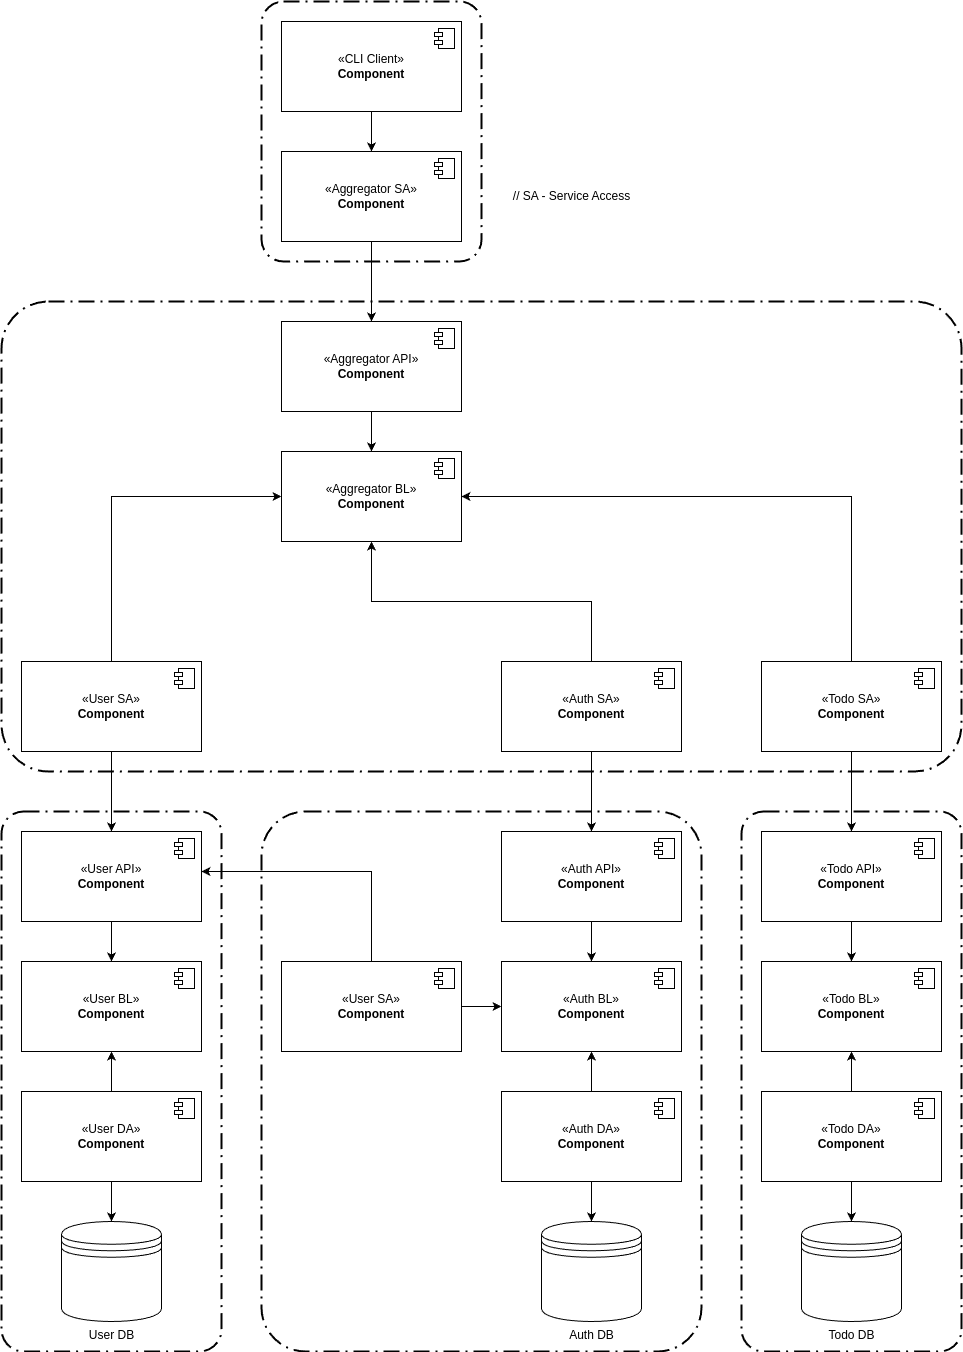

The diagram above was exported from draw.io. Its source (the exported page's mxGraphModel, read from the mxfile embedded in the PNG):
<mxGraphModel dx="2791" dy="2050" grid="1" gridSize="10" guides="1" tooltips="1" connect="1" arrows="1" fold="1" page="0" pageScale="1" pageWidth="850" pageHeight="1100" math="0" shadow="0">
  <root>
    <mxCell id="0" />
    <mxCell id="1" parent="0" />
    <mxCell id="Z8YyYTsG0uD13kEyDJ5D-43" value="" style="points=[[0.25,0,0],[0.5,0,0],[0.75,0,0],[1,0.25,0],[1,0.5,0],[1,0.75,0],[0.75,1,0],[0.5,1,0],[0.25,1,0],[0,0.75,0],[0,0.5,0],[0,0.25,0]];rounded=1;arcSize=10;dashed=1;fillColor=none;gradientColor=none;dashPattern=8 3 1 3;strokeWidth=2;whiteSpace=wrap;html=1;" parent="1" vertex="1">
      <mxGeometry x="-20" y="-170" width="960" height="470" as="geometry" />
    </mxCell>
    <mxCell id="Z8YyYTsG0uD13kEyDJ5D-42" value="" style="points=[[0.25,0,0],[0.5,0,0],[0.75,0,0],[1,0.25,0],[1,0.5,0],[1,0.75,0],[0.75,1,0],[0.5,1,0],[0.25,1,0],[0,0.75,0],[0,0.5,0],[0,0.25,0]];rounded=1;arcSize=10;dashed=1;fillColor=none;gradientColor=none;dashPattern=8 3 1 3;strokeWidth=2;whiteSpace=wrap;html=1;" parent="1" vertex="1">
      <mxGeometry x="720" y="340" width="220" height="540" as="geometry" />
    </mxCell>
    <mxCell id="Z8YyYTsG0uD13kEyDJ5D-41" value="" style="points=[[0.25,0,0],[0.5,0,0],[0.75,0,0],[1,0.25,0],[1,0.5,0],[1,0.75,0],[0.75,1,0],[0.5,1,0],[0.25,1,0],[0,0.75,0],[0,0.5,0],[0,0.25,0]];rounded=1;arcSize=10;dashed=1;fillColor=none;gradientColor=none;dashPattern=8 3 1 3;strokeWidth=2;whiteSpace=wrap;html=1;" parent="1" vertex="1">
      <mxGeometry x="240" y="340" width="440" height="540" as="geometry" />
    </mxCell>
    <mxCell id="Z8YyYTsG0uD13kEyDJ5D-40" value="" style="points=[[0.25,0,0],[0.5,0,0],[0.75,0,0],[1,0.25,0],[1,0.5,0],[1,0.75,0],[0.75,1,0],[0.5,1,0],[0.25,1,0],[0,0.75,0],[0,0.5,0],[0,0.25,0]];rounded=1;arcSize=10;dashed=1;fillColor=none;gradientColor=none;dashPattern=8 3 1 3;strokeWidth=2;whiteSpace=wrap;html=1;" parent="1" vertex="1">
      <mxGeometry x="-20" y="340" width="220" height="540" as="geometry" />
    </mxCell>
    <mxCell id="Z8YyYTsG0uD13kEyDJ5D-1" value="«User BL»&lt;br&gt;&lt;b&gt;Component&lt;/b&gt;" style="html=1;dropTarget=0;whiteSpace=wrap;" parent="1" vertex="1">
      <mxGeometry y="490" width="180" height="90" as="geometry" />
    </mxCell>
    <mxCell id="Z8YyYTsG0uD13kEyDJ5D-2" value="" style="shape=module;jettyWidth=8;jettyHeight=4;" parent="Z8YyYTsG0uD13kEyDJ5D-1" vertex="1">
      <mxGeometry x="1" width="20" height="20" relative="1" as="geometry">
        <mxPoint x="-27" y="7" as="offset" />
      </mxGeometry>
    </mxCell>
    <mxCell id="SLGzL-4cCVWE46-Gh-xd-33" style="edgeStyle=orthogonalEdgeStyle;rounded=0;orthogonalLoop=1;jettySize=auto;html=1;" parent="1" source="Z8YyYTsG0uD13kEyDJ5D-9" target="SLGzL-4cCVWE46-Gh-xd-30" edge="1">
      <mxGeometry relative="1" as="geometry" />
    </mxCell>
    <mxCell id="Z8YyYTsG0uD13kEyDJ5D-9" value="«CLI Client»&lt;br&gt;&lt;b&gt;Component&lt;/b&gt;" style="html=1;dropTarget=0;whiteSpace=wrap;" parent="1" vertex="1">
      <mxGeometry x="260" y="-450" width="180" height="90" as="geometry" />
    </mxCell>
    <mxCell id="Z8YyYTsG0uD13kEyDJ5D-10" value="" style="shape=module;jettyWidth=8;jettyHeight=4;" parent="Z8YyYTsG0uD13kEyDJ5D-9" vertex="1">
      <mxGeometry x="1" width="20" height="20" relative="1" as="geometry">
        <mxPoint x="-27" y="7" as="offset" />
      </mxGeometry>
    </mxCell>
    <mxCell id="Z8YyYTsG0uD13kEyDJ5D-35" style="edgeStyle=orthogonalEdgeStyle;rounded=0;orthogonalLoop=1;jettySize=auto;html=1;" parent="1" source="SLGzL-4cCVWE46-Gh-xd-13" target="SLGzL-4cCVWE46-Gh-xd-1" edge="1">
      <mxGeometry relative="1" as="geometry">
        <mxPoint x="90" y="390" as="targetPoint" />
      </mxGeometry>
    </mxCell>
    <mxCell id="SLGzL-4cCVWE46-Gh-xd-20" style="edgeStyle=orthogonalEdgeStyle;rounded=0;orthogonalLoop=1;jettySize=auto;html=1;" parent="1" source="Z8YyYTsG0uD13kEyDJ5D-11" target="SLGzL-4cCVWE46-Gh-xd-10" edge="1">
      <mxGeometry relative="1" as="geometry" />
    </mxCell>
    <mxCell id="Z8YyYTsG0uD13kEyDJ5D-11" value="«Aggregator API»&lt;br&gt;&lt;b&gt;Component&lt;/b&gt;" style="html=1;dropTarget=0;whiteSpace=wrap;" parent="1" vertex="1">
      <mxGeometry x="260" y="-150" width="180" height="90" as="geometry" />
    </mxCell>
    <mxCell id="Z8YyYTsG0uD13kEyDJ5D-12" value="" style="shape=module;jettyWidth=8;jettyHeight=4;" parent="Z8YyYTsG0uD13kEyDJ5D-11" vertex="1">
      <mxGeometry x="1" width="20" height="20" relative="1" as="geometry">
        <mxPoint x="-27" y="7" as="offset" />
      </mxGeometry>
    </mxCell>
    <mxCell id="Z8YyYTsG0uD13kEyDJ5D-13" value="User DB" style="shape=datastore;html=1;labelPosition=center;verticalLabelPosition=bottom;align=center;verticalAlign=top;" parent="1" vertex="1">
      <mxGeometry x="40" y="750" width="100" height="100" as="geometry" />
    </mxCell>
    <mxCell id="Z8YyYTsG0uD13kEyDJ5D-14" value="«Auth BL»&lt;br&gt;&lt;b&gt;Component&lt;/b&gt;" style="html=1;dropTarget=0;whiteSpace=wrap;" parent="1" vertex="1">
      <mxGeometry x="480" y="490" width="180" height="90" as="geometry" />
    </mxCell>
    <mxCell id="Z8YyYTsG0uD13kEyDJ5D-15" value="" style="shape=module;jettyWidth=8;jettyHeight=4;" parent="Z8YyYTsG0uD13kEyDJ5D-14" vertex="1">
      <mxGeometry x="1" width="20" height="20" relative="1" as="geometry">
        <mxPoint x="-27" y="7" as="offset" />
      </mxGeometry>
    </mxCell>
    <mxCell id="Z8YyYTsG0uD13kEyDJ5D-16" value="Auth DB" style="shape=datastore;html=1;labelPosition=center;verticalLabelPosition=bottom;align=center;verticalAlign=top;" parent="1" vertex="1">
      <mxGeometry x="520" y="750" width="100" height="100" as="geometry" />
    </mxCell>
    <mxCell id="Z8YyYTsG0uD13kEyDJ5D-17" value="«Todo BL»&lt;br&gt;&lt;b&gt;Component&lt;/b&gt;" style="html=1;dropTarget=0;whiteSpace=wrap;" parent="1" vertex="1">
      <mxGeometry x="740" y="490" width="180" height="90" as="geometry" />
    </mxCell>
    <mxCell id="Z8YyYTsG0uD13kEyDJ5D-18" value="" style="shape=module;jettyWidth=8;jettyHeight=4;" parent="Z8YyYTsG0uD13kEyDJ5D-17" vertex="1">
      <mxGeometry x="1" width="20" height="20" relative="1" as="geometry">
        <mxPoint x="-27" y="7" as="offset" />
      </mxGeometry>
    </mxCell>
    <mxCell id="Z8YyYTsG0uD13kEyDJ5D-19" value="Todo DB" style="shape=datastore;html=1;labelPosition=center;verticalLabelPosition=bottom;align=center;verticalAlign=top;" parent="1" vertex="1">
      <mxGeometry x="780" y="750" width="100" height="100" as="geometry" />
    </mxCell>
    <mxCell id="Z8YyYTsG0uD13kEyDJ5D-29" style="edgeStyle=orthogonalEdgeStyle;rounded=0;orthogonalLoop=1;jettySize=auto;html=1;" parent="1" source="Z8YyYTsG0uD13kEyDJ5D-20" target="Z8YyYTsG0uD13kEyDJ5D-1" edge="1">
      <mxGeometry relative="1" as="geometry" />
    </mxCell>
    <mxCell id="Z8YyYTsG0uD13kEyDJ5D-32" style="edgeStyle=orthogonalEdgeStyle;rounded=0;orthogonalLoop=1;jettySize=auto;html=1;" parent="1" source="Z8YyYTsG0uD13kEyDJ5D-20" target="Z8YyYTsG0uD13kEyDJ5D-13" edge="1">
      <mxGeometry relative="1" as="geometry" />
    </mxCell>
    <mxCell id="Z8YyYTsG0uD13kEyDJ5D-20" value="«User DA»&lt;br&gt;&lt;b&gt;Component&lt;/b&gt;" style="html=1;dropTarget=0;whiteSpace=wrap;" parent="1" vertex="1">
      <mxGeometry y="620" width="180" height="90" as="geometry" />
    </mxCell>
    <mxCell id="Z8YyYTsG0uD13kEyDJ5D-21" value="" style="shape=module;jettyWidth=8;jettyHeight=4;" parent="Z8YyYTsG0uD13kEyDJ5D-20" vertex="1">
      <mxGeometry x="1" width="20" height="20" relative="1" as="geometry">
        <mxPoint x="-27" y="7" as="offset" />
      </mxGeometry>
    </mxCell>
    <mxCell id="Z8YyYTsG0uD13kEyDJ5D-30" style="edgeStyle=orthogonalEdgeStyle;rounded=0;orthogonalLoop=1;jettySize=auto;html=1;" parent="1" source="Z8YyYTsG0uD13kEyDJ5D-22" target="Z8YyYTsG0uD13kEyDJ5D-14" edge="1">
      <mxGeometry relative="1" as="geometry" />
    </mxCell>
    <mxCell id="Z8YyYTsG0uD13kEyDJ5D-33" style="edgeStyle=orthogonalEdgeStyle;rounded=0;orthogonalLoop=1;jettySize=auto;html=1;" parent="1" source="Z8YyYTsG0uD13kEyDJ5D-22" target="Z8YyYTsG0uD13kEyDJ5D-16" edge="1">
      <mxGeometry relative="1" as="geometry" />
    </mxCell>
    <mxCell id="Z8YyYTsG0uD13kEyDJ5D-22" value="«Auth DA»&lt;br&gt;&lt;b&gt;Component&lt;/b&gt;" style="html=1;dropTarget=0;whiteSpace=wrap;" parent="1" vertex="1">
      <mxGeometry x="480" y="620" width="180" height="90" as="geometry" />
    </mxCell>
    <mxCell id="Z8YyYTsG0uD13kEyDJ5D-23" value="" style="shape=module;jettyWidth=8;jettyHeight=4;" parent="Z8YyYTsG0uD13kEyDJ5D-22" vertex="1">
      <mxGeometry x="1" width="20" height="20" relative="1" as="geometry">
        <mxPoint x="-27" y="7" as="offset" />
      </mxGeometry>
    </mxCell>
    <mxCell id="Z8YyYTsG0uD13kEyDJ5D-31" style="edgeStyle=orthogonalEdgeStyle;rounded=0;orthogonalLoop=1;jettySize=auto;html=1;" parent="1" source="Z8YyYTsG0uD13kEyDJ5D-24" target="Z8YyYTsG0uD13kEyDJ5D-17" edge="1">
      <mxGeometry relative="1" as="geometry" />
    </mxCell>
    <mxCell id="Z8YyYTsG0uD13kEyDJ5D-34" style="edgeStyle=orthogonalEdgeStyle;rounded=0;orthogonalLoop=1;jettySize=auto;html=1;" parent="1" source="Z8YyYTsG0uD13kEyDJ5D-24" target="Z8YyYTsG0uD13kEyDJ5D-19" edge="1">
      <mxGeometry relative="1" as="geometry" />
    </mxCell>
    <mxCell id="Z8YyYTsG0uD13kEyDJ5D-24" value="«Todo DA»&lt;br&gt;&lt;b&gt;Component&lt;/b&gt;" style="html=1;dropTarget=0;whiteSpace=wrap;" parent="1" vertex="1">
      <mxGeometry x="740" y="620" width="180" height="90" as="geometry" />
    </mxCell>
    <mxCell id="Z8YyYTsG0uD13kEyDJ5D-25" value="" style="shape=module;jettyWidth=8;jettyHeight=4;" parent="Z8YyYTsG0uD13kEyDJ5D-24" vertex="1">
      <mxGeometry x="1" width="20" height="20" relative="1" as="geometry">
        <mxPoint x="-27" y="7" as="offset" />
      </mxGeometry>
    </mxCell>
    <mxCell id="SLGzL-4cCVWE46-Gh-xd-7" style="edgeStyle=orthogonalEdgeStyle;rounded=0;orthogonalLoop=1;jettySize=auto;html=1;" parent="1" source="SLGzL-4cCVWE46-Gh-xd-1" target="Z8YyYTsG0uD13kEyDJ5D-1" edge="1">
      <mxGeometry relative="1" as="geometry" />
    </mxCell>
    <mxCell id="SLGzL-4cCVWE46-Gh-xd-1" value="«User API»&lt;br&gt;&lt;b&gt;Component&lt;/b&gt;" style="html=1;dropTarget=0;whiteSpace=wrap;" parent="1" vertex="1">
      <mxGeometry y="360" width="180" height="90" as="geometry" />
    </mxCell>
    <mxCell id="SLGzL-4cCVWE46-Gh-xd-2" value="" style="shape=module;jettyWidth=8;jettyHeight=4;" parent="SLGzL-4cCVWE46-Gh-xd-1" vertex="1">
      <mxGeometry x="1" width="20" height="20" relative="1" as="geometry">
        <mxPoint x="-27" y="7" as="offset" />
      </mxGeometry>
    </mxCell>
    <mxCell id="SLGzL-4cCVWE46-Gh-xd-8" style="edgeStyle=orthogonalEdgeStyle;rounded=0;orthogonalLoop=1;jettySize=auto;html=1;" parent="1" source="SLGzL-4cCVWE46-Gh-xd-3" target="Z8YyYTsG0uD13kEyDJ5D-14" edge="1">
      <mxGeometry relative="1" as="geometry" />
    </mxCell>
    <mxCell id="SLGzL-4cCVWE46-Gh-xd-3" value="«Auth API»&lt;br&gt;&lt;b&gt;Component&lt;/b&gt;" style="html=1;dropTarget=0;whiteSpace=wrap;" parent="1" vertex="1">
      <mxGeometry x="480" y="360" width="180" height="90" as="geometry" />
    </mxCell>
    <mxCell id="SLGzL-4cCVWE46-Gh-xd-4" value="" style="shape=module;jettyWidth=8;jettyHeight=4;" parent="SLGzL-4cCVWE46-Gh-xd-3" vertex="1">
      <mxGeometry x="1" width="20" height="20" relative="1" as="geometry">
        <mxPoint x="-27" y="7" as="offset" />
      </mxGeometry>
    </mxCell>
    <mxCell id="SLGzL-4cCVWE46-Gh-xd-9" style="edgeStyle=orthogonalEdgeStyle;rounded=0;orthogonalLoop=1;jettySize=auto;html=1;" parent="1" source="SLGzL-4cCVWE46-Gh-xd-5" target="Z8YyYTsG0uD13kEyDJ5D-17" edge="1">
      <mxGeometry relative="1" as="geometry" />
    </mxCell>
    <mxCell id="SLGzL-4cCVWE46-Gh-xd-5" value="«Todo API»&lt;br&gt;&lt;b&gt;Component&lt;/b&gt;" style="html=1;dropTarget=0;whiteSpace=wrap;" parent="1" vertex="1">
      <mxGeometry x="740" y="360" width="180" height="90" as="geometry" />
    </mxCell>
    <mxCell id="SLGzL-4cCVWE46-Gh-xd-6" value="" style="shape=module;jettyWidth=8;jettyHeight=4;" parent="SLGzL-4cCVWE46-Gh-xd-5" vertex="1">
      <mxGeometry x="1" width="20" height="20" relative="1" as="geometry">
        <mxPoint x="-27" y="7" as="offset" />
      </mxGeometry>
    </mxCell>
    <mxCell id="SLGzL-4cCVWE46-Gh-xd-25" style="edgeStyle=orthogonalEdgeStyle;rounded=0;orthogonalLoop=1;jettySize=auto;html=1;startArrow=classic;startFill=1;endArrow=none;endFill=0;" parent="1" source="SLGzL-4cCVWE46-Gh-xd-10" target="SLGzL-4cCVWE46-Gh-xd-13" edge="1">
      <mxGeometry relative="1" as="geometry" />
    </mxCell>
    <mxCell id="SLGzL-4cCVWE46-Gh-xd-26" style="edgeStyle=orthogonalEdgeStyle;rounded=0;orthogonalLoop=1;jettySize=auto;html=1;startArrow=classic;startFill=1;endArrow=none;endFill=0;" parent="1" source="SLGzL-4cCVWE46-Gh-xd-10" target="SLGzL-4cCVWE46-Gh-xd-16" edge="1">
      <mxGeometry relative="1" as="geometry">
        <Array as="points">
          <mxPoint x="350" y="130" />
          <mxPoint x="570" y="130" />
        </Array>
      </mxGeometry>
    </mxCell>
    <mxCell id="SLGzL-4cCVWE46-Gh-xd-27" style="edgeStyle=orthogonalEdgeStyle;rounded=0;orthogonalLoop=1;jettySize=auto;html=1;startArrow=classic;startFill=1;endArrow=none;endFill=0;" parent="1" source="SLGzL-4cCVWE46-Gh-xd-10" target="SLGzL-4cCVWE46-Gh-xd-18" edge="1">
      <mxGeometry relative="1" as="geometry" />
    </mxCell>
    <mxCell id="SLGzL-4cCVWE46-Gh-xd-10" value="«Aggregator BL»&lt;br&gt;&lt;b&gt;Component&lt;/b&gt;" style="html=1;dropTarget=0;whiteSpace=wrap;" parent="1" vertex="1">
      <mxGeometry x="260" y="-20" width="180" height="90" as="geometry" />
    </mxCell>
    <mxCell id="SLGzL-4cCVWE46-Gh-xd-11" value="" style="shape=module;jettyWidth=8;jettyHeight=4;" parent="SLGzL-4cCVWE46-Gh-xd-10" vertex="1">
      <mxGeometry x="1" width="20" height="20" relative="1" as="geometry">
        <mxPoint x="-27" y="7" as="offset" />
      </mxGeometry>
    </mxCell>
    <mxCell id="SLGzL-4cCVWE46-Gh-xd-13" value="«User SA»&lt;br&gt;&lt;b&gt;Component&lt;/b&gt;" style="html=1;dropTarget=0;whiteSpace=wrap;" parent="1" vertex="1">
      <mxGeometry y="190" width="180" height="90" as="geometry" />
    </mxCell>
    <mxCell id="SLGzL-4cCVWE46-Gh-xd-14" value="" style="shape=module;jettyWidth=8;jettyHeight=4;" parent="SLGzL-4cCVWE46-Gh-xd-13" vertex="1">
      <mxGeometry x="1" width="20" height="20" relative="1" as="geometry">
        <mxPoint x="-27" y="7" as="offset" />
      </mxGeometry>
    </mxCell>
    <mxCell id="SLGzL-4cCVWE46-Gh-xd-38" style="edgeStyle=orthogonalEdgeStyle;rounded=0;orthogonalLoop=1;jettySize=auto;html=1;" parent="1" source="SLGzL-4cCVWE46-Gh-xd-16" target="SLGzL-4cCVWE46-Gh-xd-3" edge="1">
      <mxGeometry relative="1" as="geometry" />
    </mxCell>
    <mxCell id="SLGzL-4cCVWE46-Gh-xd-16" value="«Auth SA»&lt;br&gt;&lt;b&gt;Component&lt;/b&gt;" style="html=1;dropTarget=0;whiteSpace=wrap;" parent="1" vertex="1">
      <mxGeometry x="480" y="190" width="180" height="90" as="geometry" />
    </mxCell>
    <mxCell id="SLGzL-4cCVWE46-Gh-xd-17" value="" style="shape=module;jettyWidth=8;jettyHeight=4;" parent="SLGzL-4cCVWE46-Gh-xd-16" vertex="1">
      <mxGeometry x="1" width="20" height="20" relative="1" as="geometry">
        <mxPoint x="-27" y="7" as="offset" />
      </mxGeometry>
    </mxCell>
    <mxCell id="SLGzL-4cCVWE46-Gh-xd-39" style="edgeStyle=orthogonalEdgeStyle;rounded=0;orthogonalLoop=1;jettySize=auto;html=1;" parent="1" source="SLGzL-4cCVWE46-Gh-xd-18" target="SLGzL-4cCVWE46-Gh-xd-5" edge="1">
      <mxGeometry relative="1" as="geometry" />
    </mxCell>
    <mxCell id="SLGzL-4cCVWE46-Gh-xd-18" value="«Todo SA»&lt;br&gt;&lt;b&gt;Component&lt;/b&gt;" style="html=1;dropTarget=0;whiteSpace=wrap;" parent="1" vertex="1">
      <mxGeometry x="740" y="190" width="180" height="90" as="geometry" />
    </mxCell>
    <mxCell id="SLGzL-4cCVWE46-Gh-xd-19" value="" style="shape=module;jettyWidth=8;jettyHeight=4;" parent="SLGzL-4cCVWE46-Gh-xd-18" vertex="1">
      <mxGeometry x="1" width="20" height="20" relative="1" as="geometry">
        <mxPoint x="-27" y="7" as="offset" />
      </mxGeometry>
    </mxCell>
    <mxCell id="SLGzL-4cCVWE46-Gh-xd-23" style="edgeStyle=orthogonalEdgeStyle;rounded=0;orthogonalLoop=1;jettySize=auto;html=1;" parent="1" source="SLGzL-4cCVWE46-Gh-xd-21" target="Z8YyYTsG0uD13kEyDJ5D-14" edge="1">
      <mxGeometry relative="1" as="geometry" />
    </mxCell>
    <mxCell id="SLGzL-4cCVWE46-Gh-xd-24" style="edgeStyle=orthogonalEdgeStyle;rounded=0;orthogonalLoop=1;jettySize=auto;html=1;" parent="1" source="SLGzL-4cCVWE46-Gh-xd-21" target="SLGzL-4cCVWE46-Gh-xd-1" edge="1">
      <mxGeometry relative="1" as="geometry">
        <Array as="points">
          <mxPoint x="350" y="400" />
        </Array>
      </mxGeometry>
    </mxCell>
    <mxCell id="SLGzL-4cCVWE46-Gh-xd-21" value="«User SA»&lt;br&gt;&lt;b&gt;Component&lt;/b&gt;" style="html=1;dropTarget=0;whiteSpace=wrap;" parent="1" vertex="1">
      <mxGeometry x="260" y="490" width="180" height="90" as="geometry" />
    </mxCell>
    <mxCell id="SLGzL-4cCVWE46-Gh-xd-22" value="" style="shape=module;jettyWidth=8;jettyHeight=4;" parent="SLGzL-4cCVWE46-Gh-xd-21" vertex="1">
      <mxGeometry x="1" width="20" height="20" relative="1" as="geometry">
        <mxPoint x="-27" y="7" as="offset" />
      </mxGeometry>
    </mxCell>
    <mxCell id="SLGzL-4cCVWE46-Gh-xd-35" style="edgeStyle=orthogonalEdgeStyle;rounded=0;orthogonalLoop=1;jettySize=auto;html=1;" parent="1" source="SLGzL-4cCVWE46-Gh-xd-30" target="Z8YyYTsG0uD13kEyDJ5D-11" edge="1">
      <mxGeometry relative="1" as="geometry">
        <Array as="points">
          <mxPoint x="350" y="-250" />
          <mxPoint x="350" y="-250" />
        </Array>
      </mxGeometry>
    </mxCell>
    <mxCell id="SLGzL-4cCVWE46-Gh-xd-30" value="«Aggregator SA»&lt;br&gt;&lt;b&gt;Component&lt;/b&gt;" style="html=1;dropTarget=0;whiteSpace=wrap;" parent="1" vertex="1">
      <mxGeometry x="260" y="-320" width="180" height="90" as="geometry" />
    </mxCell>
    <mxCell id="SLGzL-4cCVWE46-Gh-xd-31" value="" style="shape=module;jettyWidth=8;jettyHeight=4;" parent="SLGzL-4cCVWE46-Gh-xd-30" vertex="1">
      <mxGeometry x="1" width="20" height="20" relative="1" as="geometry">
        <mxPoint x="-27" y="7" as="offset" />
      </mxGeometry>
    </mxCell>
    <mxCell id="SLGzL-4cCVWE46-Gh-xd-37" value="" style="points=[[0.25,0,0],[0.5,0,0],[0.75,0,0],[1,0.25,0],[1,0.5,0],[1,0.75,0],[0.75,1,0],[0.5,1,0],[0.25,1,0],[0,0.75,0],[0,0.5,0],[0,0.25,0]];rounded=1;arcSize=10;dashed=1;fillColor=none;gradientColor=none;dashPattern=8 3 1 3;strokeWidth=2;whiteSpace=wrap;html=1;" parent="1" vertex="1">
      <mxGeometry x="240" y="-470" width="220" height="260" as="geometry" />
    </mxCell>
    <mxCell id="SLGzL-4cCVWE46-Gh-xd-40" value="// SA - Service Access" style="text;html=1;align=center;verticalAlign=middle;resizable=0;points=[];autosize=1;strokeColor=none;fillColor=none;" parent="1" vertex="1">
      <mxGeometry x="480" y="-290" width="140" height="30" as="geometry" />
    </mxCell>
  </root>
</mxGraphModel>